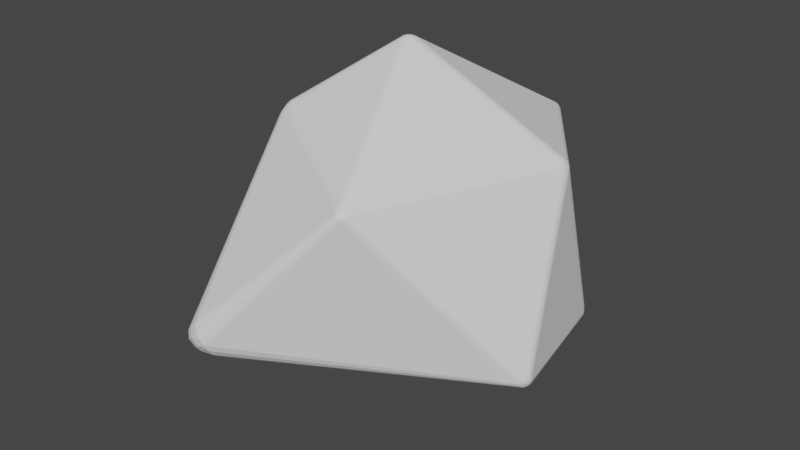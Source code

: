 # Source: lowPolyRock.blend  (saved by Blender 2.93.20; exported with 4.5.12 LTS)
import bpy
from mathutils import Matrix  # noqa: F401  (used for matrix-valued properties, if any)

bpy.ops.wm.read_factory_settings(use_empty=True)
scene = bpy.context.scene
scene.name = 'Scene'

# ---- collections
col_collection = bpy.data.collections.new('Collection'); scene.collection.children.link(col_collection)

# ---- world
world_world = bpy.data.worlds.new('World'); scene.world = world_world
world_world.use_nodes = True; world_world.node_tree.nodes.clear()
_N = world_world.node_tree.nodes; _L = world_world.node_tree.links
n0 = _N.new('ShaderNodeOutputWorld'); n0.name = 'World Output'; n0.location = (300, 300)
n1 = _N.new('ShaderNodeBackground'); n1.name = 'Background'; n1.location = (10, 300)
n1.inputs[0].default_value = (0.05088, 0.05088, 0.05088, 1.0)
_L.new(n1.outputs[0], n0.inputs[0])
n0.is_active_output = True
world_world.color = (0.05088, 0.05088, 0.05088)
world_world.use_sun_shadow = False
world_world.sun_shadow_jitter_overblur = 0.0

# ---- meshes
me_icosphere = bpy.data.meshes.new('Icosphere')
me_icosphere.from_pydata([(0.1514, 0.2949, -0.8735), (0.1634, 0.3383, -0.8756), (0.1987, 0.3521, -0.868), (0.2244, 0.3189, -0.8645), (0.1936, 0.2939, -0.8747), (0.1542, 0.3089, -0.8765), (0.1648, 0.2938, -0.8756), (0.1719, 0.3117, -0.8797), (0.1745, 0.3443, -0.8758), (0.1586, 0.3247, -0.8773), (0.1752, 0.3291, -0.8796), (0.2078, 0.3421, -0.8683), (0.1874, 0.3493, -0.873), (0.1925, 0.3352, -0.8766), (0.2157, 0.3105, -0.8699), (0.2172, 0.33, -0.867), (0.2023, 0.3218, -0.8755), (0.1802, 0.2935, -0.8761), (0.2045, 0.3014, -0.8736), (0.1894, 0.3089, -0.8786), (0.8686, -0.1961, -0.4218), (0.8875, -0.2094, -0.3871), (0.8797, -0.2418, -0.3664), (0.8543, -0.2725, -0.3809), (0.8633, -0.2414, -0.4144), (0.8774, -0.1997, -0.4121), (0.868, -0.2109, -0.4215), (0.8781, -0.2202, -0.4092), (0.8875, -0.22, -0.3801), (0.8843, -0.2046, -0.3995), (0.8848, -0.2232, -0.3948), (0.8734, -0.2531, -0.3707), (0.8846, -0.2318, -0.3725), (0.881, -0.2403, -0.3847), (0.8585, -0.2649, -0.3933), (0.8641, -0.2644, -0.376), (0.872, -0.2517, -0.392), (0.866, -0.2275, -0.4189), (0.8618, -0.2535, -0.4055), (0.8725, -0.2389, -0.4069), (-0.3939, -1.021, -0.3282), (-0.2725, -1.024, -0.3313), (-0.2753, -1.098, -0.2373), (-0.3373, -1.086, -0.1556), (-0.4188, -1.063, -0.242), (-0.3556, -1.024, -0.3343), (-0.4121, -1.04, -0.3066), (-0.3738, -1.069, -0.2991), (-0.2695, -1.054, -0.3065), (-0.3112, -1.025, -0.3355), (-0.3246, -1.074, -0.299), (-0.2932, -1.105, -0.2084), (-0.2705, -1.081, -0.2721), (-0.3179, -1.101, -0.2546), (-0.3683, -1.084, -0.1795), (-0.3158, -1.1, -0.1786), (-0.3522, -1.103, -0.2229), (-0.4212, -1.056, -0.2753), (-0.398, -1.076, -0.211), (-0.3886, -1.087, -0.2561), (-0.8507, 0.03172, -0.4557), (-0.8668, -0.01296, -0.4519), (-0.8743, -0.02995, -0.4216), (-0.8792, 0.005496, -0.4), (-0.8745, 0.03359, -0.4236), (-0.8569, 0.01771, -0.4569), (-0.86, 0.03368, -0.4469), (-0.87, 0.01495, -0.446), (-0.8728, -0.02044, -0.4443), (-0.8627, 0.00138, -0.4555), (-0.8742, -0.003817, -0.4451), (-0.8766, -0.01895, -0.4146), (-0.8755, -0.02661, -0.4333), (-0.8792, -0.01087, -0.4309), (-0.881, 0.01518, -0.4072), (-0.8784, -0.005975, -0.4067), (-0.8811, 0.003589, -0.4219), (-0.8687, 0.03437, -0.4351), (-0.8793, 0.02543, -0.4158), (-0.8775, 0.01777, -0.4317), (0.03734, 0.946, -0.3445), (-0.001785, 0.9519, -0.3397), (-0.0243, 0.9556, -0.3074), (0.002826, 0.971, -0.2848), (0.03205, 0.9706, -0.3069), (0.02484, 0.9495, -0.3456), (0.03761, 0.956, -0.3337), (0.02098, 0.9648, -0.3307), (-0.01062, 0.9545, -0.3308), (0.01056, 0.9517, -0.3439), (0.004262, 0.964, -0.3298), (-0.0175, 0.9629, -0.2997), (-0.01885, 0.9558, -0.319), (-0.005489, 0.9681, -0.3144), (0.0131, 0.9743, -0.2906), (-0.007599, 0.9685, -0.2915), (0.005552, 0.9745, -0.3045), (0.03568, 0.965, -0.32), (0.02374, 0.9742, -0.2986), (0.02065, 0.9732, -0.3145), (0.7294, 0.4963, -0.4249), (0.7127, 0.4997, -0.4589), (0.6926, 0.5349, -0.4578), (0.6942, 0.5526, -0.4215), (0.713, 0.5253, -0.396), (0.727, 0.498, -0.437), (0.7255, 0.5061, -0.4156), (0.7216, 0.5122, -0.4323), (0.7073, 0.5114, -0.4599), (0.7209, 0.4992, -0.4495), (0.7154, 0.5141, -0.4478), (0.695, 0.5427, -0.4474), (0.6999, 0.5243, -0.4595), (0.7063, 0.5292, -0.4471), (0.7007, 0.5444, -0.4133), (0.6956, 0.5491, -0.4341), (0.7065, 0.5362, -0.431), (0.7196, 0.5167, -0.405), (0.7076, 0.5344, -0.404), (0.715, 0.525, -0.4209), (0.2511, -0.7821, 0.4621), (0.2802, -0.7827, 0.4426), (0.3075, -0.7503, 0.4544), (0.2866, -0.7417, 0.4875), (0.2474, -0.7464, 0.4961), (0.261, -0.786, 0.457), (0.2497, -0.7716, 0.4737), (0.266, -0.7763, 0.4682), (0.2906, -0.774, 0.4466), (0.2716, -0.7862, 0.4498), (0.2803, -0.7771, 0.4587), (0.3022, -0.7483, 0.466), (0.3006, -0.7622, 0.4509), (0.2909, -0.7641, 0.4644), (0.2748, -0.7444, 0.4925), (0.2946, -0.7451, 0.4781), (0.2819, -0.7576, 0.4788), (0.2483, -0.7585, 0.4862), (0.2604, -0.7461, 0.4956), (0.2658, -0.7625, 0.4817), (-0.4551, -0.3441, 0.6248), (-0.4436, -0.3966, 0.6068), (-0.4034, -0.4228, 0.6275), (-0.3908, -0.384, 0.6693), (-0.4225, -0.3418, 0.6705), (-0.4524, -0.3611, 0.6194), (-0.447, -0.3437, 0.6409), (-0.4401, -0.3665, 0.6399), (-0.4333, -0.4073, 0.6151), (-0.4482, -0.3803, 0.6128), (-0.4353, -0.3886, 0.6307), (-0.3997, -0.4116, 0.6419), (-0.4186, -0.4169, 0.6226), (-0.4184, -0.3996, 0.641), (-0.4023, -0.3718, 0.6728), (-0.3951, -0.3974, 0.6572), (-0.4127, -0.3839, 0.6585), (-0.4351, -0.3428, 0.6577), (-0.4139, -0.3563, 0.6733), (-0.4266, -0.3647, 0.6586), (-0.6379, 0.5926, 0.4489), (-0.6885, 0.5589, 0.4309), (-0.6972, 0.5134, 0.4547), (-0.6558, 0.4882, 0.5074), (-0.6454, 0.5503, 0.4918), (-0.6565, 0.5854, 0.4439), (-0.6408, 0.5808, 0.464), (-0.6652, 0.5676, 0.462), (-0.6959, 0.5455, 0.4388), (-0.675, 0.5731, 0.4373), (-0.6841, 0.5554, 0.4532), (-0.6865, 0.5051, 0.4731), (-0.6991, 0.5289, 0.4475), (-0.6881, 0.5315, 0.4658), (-0.654, 0.509, 0.5056), (-0.6713, 0.4959, 0.4924), (-0.6726, 0.5247, 0.4859), (-0.6436, 0.5653, 0.4797), (-0.6503, 0.5316, 0.4999), (-0.6626, 0.5488, 0.4816), (0.3057, 0.8429, 0.4537), (0.2852, 0.8714, 0.4317), (0.2562, 0.8714, 0.4546), (0.2531, 0.8422, 0.4849), (0.2901, 0.8291, 0.4861), (0.2997, 0.8523, 0.4468), (0.3026, 0.8399, 0.4654), (0.2917, 0.853, 0.4615), (0.277, 0.8748, 0.4402), (0.2922, 0.8628, 0.4387), (0.2828, 0.8652, 0.4527), (0.2549, 0.8633, 0.4653), (0.2664, 0.8748, 0.4486), (0.2697, 0.8653, 0.4619), (0.2652, 0.8391, 0.4873), (0.2537, 0.8526, 0.4764), (0.2694, 0.853, 0.4755), (0.2969, 0.8349, 0.4773), (0.2787, 0.8344, 0.4877), (0.2843, 0.8466, 0.4758), (0.7555, 0.1611, 0.483), (0.7651, 0.1878, 0.4501), (0.7489, 0.2157, 0.4819), (0.7321, 0.2037, 0.5143), (0.7315, 0.1634, 0.5159), (0.7611, 0.1693, 0.4731), (0.7493, 0.1611, 0.4945), (0.7551, 0.1757, 0.4894), (0.7613, 0.1972, 0.4604), (0.7646, 0.179, 0.4611), (0.7593, 0.1884, 0.4776), (0.7454, 0.2133, 0.4937), (0.7554, 0.2074, 0.472), (0.7527, 0.2003, 0.4889), (0.7332, 0.191, 0.5168), (0.7393, 0.2089, 0.5055), (0.7449, 0.1945, 0.5046), (0.7405, 0.162, 0.5065), (0.733, 0.1763, 0.5174), (0.7454, 0.1782, 0.505), (-0.008803, -0.0339, 0.9741), (0.02462, -0.01315, 0.9762), (0.02994, 0.02831, 0.9716), (-0.009792, 0.0331, 0.9754), (-0.02954, -0.0007786, 0.977), (0.002449, -0.02859, 0.977), (-0.01644, -0.02425, 0.9773), (-0.003501, -0.01351, 0.9824), (0.0276, 6.453e-05, 0.9768), (0.01466, -0.02101, 0.9778), (0.01188, -0.005078, 0.9821), (0.01766, 0.03095, 0.9748), (0.02954, 0.01522, 0.975), (0.01286, 0.01303, 0.9812), (-0.01714, 0.02308, 0.9781), (0.003143, 0.0327, 0.9762), (-0.003327, 0.0158, 0.9822), (-0.02402, -0.01215, 0.9783), (-0.02435, 0.0107, 0.9786), (-0.01283, 0.0001114, 0.9829)], [], [(20, 3, 101), (1, 60, 81), (4, 24, 41), (2, 80, 102), (42, 23, 121), (22, 200, 122), (21, 100, 201), (43, 120, 142), (63, 140, 162), (83, 160, 182), (62, 44, 141), (82, 64, 161), (103, 84, 181), (104, 180, 202), (123, 204, 221), (143, 124, 220), (163, 144, 224), (183, 164, 223), (203, 184, 222), (0, 5, 7, 6), (5, 9, 10, 7), (1, 8, 10, 9), (8, 12, 13, 10), (2, 11, 13, 12), (11, 15, 16, 13), (3, 14, 16, 15), (14, 18, 19, 16), (4, 17, 19, 18), (17, 6, 7, 19), (7, 10, 13, 16, 19), (20, 25, 27, 26), (25, 29, 30, 27), (21, 28, 30, 29), (28, 32, 33, 30), (22, 31, 33, 32), (31, 35, 36, 33), (23, 34, 36, 35), (34, 38, 39, 36), (24, 37, 39, 38), (37, 26, 27, 39), (27, 30, 33, 36, 39), (40, 45, 47, 46), (45, 49, 50, 47), (41, 48, 50, 49), (48, 52, 53, 50), (42, 51, 53, 52), (51, 55, 56, 53), (43, 54, 56, 55), (54, 58, 59, 56), (44, 57, 59, 58), (57, 46, 47, 59), (47, 50, 53, 56, 59), (60, 65, 67, 66), (65, 69, 70, 67), (61, 68, 70, 69), (68, 72, 73, 70), (62, 71, 73, 72), (71, 75, 76, 73), (63, 74, 76, 75), (74, 78, 79, 76), (64, 77, 79, 78), (77, 66, 67, 79), (67, 70, 73, 76, 79), (80, 85, 87, 86), (85, 89, 90, 87), (81, 88, 90, 89), (88, 92, 93, 90), (82, 91, 93, 92), (91, 95, 96, 93), (83, 94, 96, 95), (94, 98, 99, 96), (84, 97, 99, 98), (97, 86, 87, 99), (87, 90, 93, 96, 99), (100, 105, 107, 106), (105, 109, 110, 107), (101, 108, 110, 109), (108, 112, 113, 110), (102, 111, 113, 112), (111, 115, 116, 113), (103, 114, 116, 115), (114, 118, 119, 116), (104, 117, 119, 118), (117, 106, 107, 119), (107, 110, 113, 116, 119), (120, 125, 127, 126), (125, 129, 130, 127), (121, 128, 130, 129), (128, 132, 133, 130), (122, 131, 133, 132), (131, 135, 136, 133), (123, 134, 136, 135), (134, 138, 139, 136), (124, 137, 139, 138), (137, 126, 127, 139), (127, 130, 133, 136, 139), (140, 145, 147, 146), (145, 149, 150, 147), (141, 148, 150, 149), (148, 152, 153, 150), (142, 151, 153, 152), (151, 155, 156, 153), (143, 154, 156, 155), (154, 158, 159, 156), (144, 157, 159, 158), (157, 146, 147, 159), (147, 150, 153, 156, 159), (160, 165, 167, 166), (165, 169, 170, 167), (161, 168, 170, 169), (168, 172, 173, 170), (162, 171, 173, 172), (171, 175, 176, 173), (163, 174, 176, 175), (174, 178, 179, 176), (164, 177, 179, 178), (177, 166, 167, 179), (167, 170, 173, 176, 179), (180, 185, 187, 186), (185, 189, 190, 187), (181, 188, 190, 189), (188, 192, 193, 190), (182, 191, 193, 192), (191, 195, 196, 193), (183, 194, 196, 195), (194, 198, 199, 196), (184, 197, 199, 198), (197, 186, 187, 199), (187, 190, 193, 196, 199), (200, 205, 207, 206), (205, 209, 210, 207), (201, 208, 210, 209), (208, 212, 213, 210), (202, 211, 213, 212), (211, 215, 216, 213), (203, 214, 216, 215), (214, 218, 219, 216), (204, 217, 219, 218), (217, 206, 207, 219), (207, 210, 213, 216, 219), (220, 225, 227, 226), (225, 229, 230, 227), (221, 228, 230, 229), (228, 232, 233, 230), (222, 231, 233, 232), (231, 235, 236, 233), (223, 234, 236, 235), (234, 238, 239, 236), (224, 237, 239, 238), (237, 226, 227, 239), (227, 230, 233, 236, 239), (40, 0, 6, 45), (45, 6, 17, 49), (49, 17, 4, 41), (3, 20, 26, 14), (14, 26, 37, 18), (18, 37, 24, 4), (23, 42, 52, 34), (34, 52, 48, 38), (38, 48, 41, 24), (100, 21, 29, 105), (105, 29, 25, 109), (109, 25, 20, 101), (2, 102, 112, 11), (11, 112, 108, 15), (15, 108, 101, 3), (60, 1, 9, 65), (65, 9, 5, 69), (69, 5, 0, 61), (44, 62, 72, 57), (57, 72, 68, 46), (46, 68, 61, 40), (80, 2, 12, 85), (85, 12, 8, 89), (89, 8, 1, 81), (64, 82, 92, 77), (77, 92, 88, 66), (66, 88, 81, 60), (84, 103, 115, 97), (97, 115, 111, 86), (86, 111, 102, 80), (200, 22, 32, 205), (205, 32, 28, 209), (209, 28, 21, 201), (104, 202, 212, 117), (117, 212, 208, 106), (106, 208, 201, 100), (120, 43, 55, 125), (125, 55, 51, 129), (129, 51, 42, 121), (22, 122, 132, 31), (31, 132, 128, 35), (35, 128, 121, 23), (140, 63, 75, 145), (145, 75, 71, 149), (149, 71, 62, 141), (43, 142, 152, 54), (54, 152, 148, 58), (58, 148, 141, 44), (160, 83, 95, 165), (165, 95, 91, 169), (169, 91, 82, 161), (63, 162, 172, 74), (74, 172, 168, 78), (78, 168, 161, 64), (180, 104, 118, 185), (185, 118, 114, 189), (189, 114, 103, 181), (83, 182, 192, 94), (94, 192, 188, 98), (98, 188, 181, 84), (204, 123, 135, 217), (217, 135, 131, 206), (206, 131, 122, 200), (124, 143, 155, 137), (137, 155, 151, 126), (126, 151, 142, 120), (144, 163, 175, 157), (157, 175, 171, 146), (146, 171, 162, 140), (164, 183, 195, 177), (177, 195, 191, 166), (166, 191, 182, 160), (184, 203, 215, 197), (197, 215, 211, 186), (186, 211, 202, 180), (220, 124, 138, 225), (225, 138, 134, 229), (229, 134, 123, 221), (203, 222, 232, 214), (214, 232, 228, 218), (218, 228, 221, 204), (224, 144, 158, 237), (237, 158, 154, 226), (226, 154, 143, 220), (223, 164, 178, 234), (234, 178, 174, 238), (238, 174, 163, 224), (222, 184, 198, 231), (231, 198, 194, 235), (235, 194, 183, 223), (0, 40, 61)])
_uv = me_icosphere.uv_layers.new(name='UVMap')
_uv.uv.foreach_set('vector', [0.2822, 0.1529, 0.3646, 0.01009, 0.4471, 0.1529, 0.7271, 0.005746, 0.8125, 0.1536, 0.6417, 0.1536, 0.1826, 0.005706, 0.2683, 0.1542, 0.09684, 0.1542, 0.5445, 0.008328, 0.6279, 0.1528, 0.4611, 0.1528, 0.0964, 0.1615, 0.2667, 0.1615, 0.1816, 0.309, 0.2731, 0.1645, 0.3579, 0.3115, 0.1882, 0.3115, 0.28, 0.161, 0.4473, 0.161, 0.3637, 0.3059, 0.09123, 0.166, 0.1753, 0.3117, 0.007147, 0.3117, 0.8179, 0.1649, 0.9027, 0.3118, 0.733, 0.3118, 0.6357, 0.1652, 0.72, 0.3113, 0.5513, 0.3113, 0.8237, 0.1606, 0.9948, 0.1606, 0.9092, 0.3088, 0.642, 0.1612, 0.813, 0.1612, 0.7275, 0.3093, 0.4615, 0.1613, 0.6301, 0.1613, 0.5458, 0.3073, 0.4544, 0.1661, 0.5383, 0.3115, 0.3704, 0.3115, 0.1886, 0.3191, 0.3571, 0.3191, 0.2729, 0.4651, 0.007411, 0.3199, 0.1723, 0.3199, 0.08984, 0.4626, 0.7363, 0.32, 0.9022, 0.32, 0.8192, 0.4637, 0.5518, 0.3185, 0.721, 0.3185, 0.6364, 0.465, 0.3705, 0.3186, 0.538, 0.3186, 0.4542, 0.4636, 0.9085, 0.006267, 0.9073, 0.005167, 0.9091, 0.00291, 0.9102, 0.004728, 0.7306, 0.004437, 0.7296, 0.00397, 0.7283, 0.001781, 0.7293, 0.002114, 0.7271, 0.005746, 0.7258, 0.004819, 0.7274, 0.0031, 0.7288, 0.005072, 0.7258, 0.004819, 0.7248, 0.004333, 0.726, 0.002238, 0.7274, 0.0031, 0.5445, 0.008328, 0.5421, 0.008425, 0.5444, 0.004475, 0.5464, 0.005826, 0.3696, 0.00787, 0.3688, 0.008927, 0.3665, 0.004918, 0.367, 0.003928, 0.3646, 0.01009, 0.362, 0.00757, 0.364, 0.005092, 0.367, 0.009054, 0.362, 0.00757, 0.3604, 0.005607, 0.3619, 0.003027, 0.364, 0.005092, 0.1826, 0.005706, 0.1808, 0.004538, 0.1823, 0.003443, 0.1842, 0.005883, 0.912, 0.003007, 0.9114, 0.004013, 0.9103, 0.002171, 0.9114, 0.00115, 0.3603, -0.0009147, 0.3639, 0.0004709, 0.3659, 0.004003, 0.3616, 0.00352, 0.3619, 0.003027, 0.2822, 0.1529, 0.2821, 0.1555, 0.2772, 0.1551, 0.2785, 0.1522, 0.2821, 0.1555, 0.2814, 0.1575, 0.2772, 0.1575, 0.2772, 0.1551, 0.28, 0.161, 0.2775, 0.1621, 0.2771, 0.1596, 0.2814, 0.159, 0.2775, 0.1621, 0.2759, 0.163, 0.2747, 0.1608, 0.2771, 0.1596, 0.2731, 0.1645, 0.2708, 0.1639, 0.2727, 0.1616, 0.2747, 0.1635, 0.2708, 0.1639, 0.2691, 0.1638, 0.2707, 0.161, 0.2727, 0.1616, 0.2667, 0.1615, 0.2675, 0.1592, 0.2698, 0.1597, 0.2683, 0.1626, 0.2675, 0.1592, 0.2686, 0.1575, 0.2706, 0.1575, 0.2698, 0.1597, 0.2683, 0.1542, 0.2689, 0.1526, 0.2698, 0.1553, 0.268, 0.1561, 0.2745, 0.1515, 0.2765, 0.1509, 0.2749, 0.1537, 0.2725, 0.1537, 0.2772, 0.1551, 0.2772, 0.1575, 0.2734, 0.1575, 0.273, 0.1569, 0.2743, 0.1548, 0.9943, 0.1548, 0.9959, 0.1532, 0.9969, 0.1553, 0.9942, 0.1561, 0.9959, 0.1532, 0.9969, 0.152, 0.998, 0.154, 0.9969, 0.1553, 0.09684, 0.1542, 0.09692, 0.1561, 0.0943, 0.1555, 0.09503, 0.153, 0.09692, 0.1561, 0.0967, 0.1575, 0.09456, 0.1575, 0.0943, 0.1555, 0.0964, 0.1615, 0.0957, 0.1633, 0.09479, 0.16, 0.09686, 0.1592, 0.0957, 0.1633, 0.0952, 0.1649, 0.0935, 0.1619, 0.09479, 0.16, 0.09123, 0.166, 0.08912, 0.1643, 0.09106, 0.1624, 0.0933, 0.1652, 0.997, 0.1639, 0.9969, 0.1628, 0.9981, 0.1608, 0.9981, 0.1616, 0.9948, 0.1606, 0.9942, 0.159, 0.9965, 0.1598, 0.9959, 0.1622, 0.9942, 0.159, 0.9936, 0.1575, 0.9958, 0.1575, 0.9965, 0.1598, 0.9969, 0.1553, 0.998, 0.154, 0.9988, 0.1553, 0.9992, 0.1561, 0.9966, 0.1575, 0.8125, 0.1536, 0.8143, 0.1531, 0.8152, 0.1558, 0.8127, 0.1559, 0.8143, 0.1531, 0.8158, 0.1534, 0.817, 0.1554, 0.8152, 0.1558, 0.8228, 0.1548, 0.8229, 0.1561, 0.8209, 0.1555, 0.8217, 0.1535, 0.8229, 0.1561, 0.8232, 0.1575, 0.8209, 0.1575, 0.8209, 0.1555, 0.8237, 0.1606, 0.8221, 0.162, 0.8207, 0.1598, 0.823, 0.159, 0.8221, 0.162, 0.8213, 0.1629, 0.8201, 0.1607, 0.8207, 0.1598, 0.8179, 0.1649, 0.816, 0.1641, 0.8181, 0.1617, 0.82, 0.1635, 0.816, 0.1641, 0.8147, 0.1635, 0.8161, 0.1611, 0.8181, 0.1617, 0.813, 0.1612, 0.8129, 0.1589, 0.8149, 0.1597, 0.8139, 0.1626, 0.8129, 0.1589, 0.8126, 0.1575, 0.815, 0.1575, 0.8149, 0.1597, 0.8152, 0.1558, 0.817, 0.1554, 0.8178, 0.1569, 0.8167, 0.1575, 0.8152, 0.1575, 0.6279, 0.1528, 0.6304, 0.1514, 0.6319, 0.1547, 0.6284, 0.1555, 0.6404, 0.1495, 0.6403, 0.1506, 0.6387, 0.1533, 0.6389, 0.1528, 0.6417, 0.1536, 0.6418, 0.1559, 0.6399, 0.1549, 0.6411, 0.1516, 0.6418, 0.1559, 0.6421, 0.1575, 0.6399, 0.1575, 0.6399, 0.1549, 0.642, 0.1612, 0.6406, 0.1623, 0.6397, 0.1594, 0.6419, 0.1589, 0.6406, 0.1623, 0.6396, 0.163, 0.6382, 0.1607, 0.6397, 0.1594, 0.6357, 0.1652, 0.6341, 0.1643, 0.6363, 0.1619, 0.638, 0.1641, 0.6341, 0.1643, 0.633, 0.1634, 0.6344, 0.1609, 0.6363, 0.1619, 0.6301, 0.1613, 0.629, 0.1591, 0.632, 0.1598, 0.6315, 0.1627, 0.629, 0.1591, 0.6277, 0.1575, 0.6309, 0.1575, 0.632, 0.1598, 0.6389, 0.1528, 0.6398, 0.1575, 0.6399, 0.1575, 0.6384, 0.1575, 0.6377, 0.1552, 0.4473, 0.161, 0.448, 0.159, 0.4514, 0.1599, 0.4496, 0.1626, 0.448, 0.159, 0.4487, 0.1575, 0.4523, 0.1575, 0.4514, 0.1599, 0.4471, 0.1529, 0.4498, 0.1524, 0.4514, 0.1555, 0.4478, 0.1555, 0.4498, 0.1524, 0.4514, 0.1519, 0.4531, 0.1549, 0.4514, 0.1555, 0.4611, 0.1528, 0.461, 0.1555, 0.4579, 0.1556, 0.459, 0.1524, 0.461, 0.1555, 0.4613, 0.1575, 0.4584, 0.1575, 0.4579, 0.1556, 0.4615, 0.1613, 0.4595, 0.1631, 0.4579, 0.1601, 0.461, 0.1591, 0.4595, 0.1631, 0.4585, 0.1642, 0.4567, 0.1612, 0.4579, 0.1601, 0.4544, 0.1661, 0.4523, 0.1645, 0.4548, 0.162, 0.4569, 0.1648, 0.4523, 0.1645, 0.4513, 0.1631, 0.4529, 0.1603, 0.4548, 0.162, 0.452, 0.1585, 0.4533, 0.1554, 0.4531, 0.1549, 0.4545, 0.1575, 0.4545, 0.1575, 0.1753, 0.3117, 0.1777, 0.3114, 0.1777, 0.3138, 0.1739, 0.3137, 0.1777, 0.3114, 0.1797, 0.3113, 0.181, 0.3136, 0.1777, 0.3138, 0.1816, 0.309, 0.1832, 0.31, 0.1821, 0.312, 0.1805, 0.3102, 0.1832, 0.31, 0.1845, 0.3102, 0.1834, 0.3123, 0.1821, 0.312, 0.1882, 0.3115, 0.1886, 0.3136, 0.1854, 0.3136, 0.1858, 0.311, 0.1886, 0.3136, 0.1888, 0.3149, 0.186, 0.3149, 0.1854, 0.3136, 0.1886, 0.3191, 0.1872, 0.3212, 0.1859, 0.3176, 0.1887, 0.3165, 0.1786, 0.323, 0.1772, 0.3229, 0.1792, 0.3194, 0.1807, 0.32, 0.1723, 0.3199, 0.1729, 0.3168, 0.1771, 0.3177, 0.1754, 0.3214, 0.1729, 0.3168, 0.1743, 0.3149, 0.178, 0.3149, 0.1771, 0.3177, 0.1807, 0.3135, 0.1828, 0.3132, 0.1834, 0.3123, 0.1824, 0.3139, 0.1818, 0.3149, 0.9027, 0.3118, 0.9051, 0.3109, 0.9062, 0.3132, 0.9029, 0.3137, 0.9051, 0.3109, 0.9065, 0.3104, 0.9077, 0.3125, 0.9062, 0.3132, 0.9092, 0.3088, 0.9108, 0.3095, 0.909, 0.3116, 0.9075, 0.3097, 0.9108, 0.3095, 0.9119, 0.31, 0.9105, 0.3125, 0.909, 0.3116, 0.007147, 0.3117, 0.00682, 0.3137, 0.003308, 0.3133, 0.004576, 0.3107, 0.00682, 0.3137, 0.006151, 0.3149, 0.002703, 0.3149, 0.003308, 0.3133, 0.007411, 0.3199, 0.005114, 0.3206, 0.00354, 0.3169, 0.006942, 0.3168, 0.9063, 0.3212, 0.9055, 0.3212, 0.9075, 0.3177, 0.9084, 0.3176, 0.9022, 0.32, 0.9027, 0.3169, 0.9058, 0.3169, 0.9042, 0.3206, 0.9027, 0.3169, 0.9027, 0.3149, 0.9058, 0.3149, 0.9058, 0.3169, 0.9062, 0.3132, 0.9077, 0.3125, 0.9087, 0.3142, 0.9091, 0.3149, 0.9065, 0.3149, 0.72, 0.3113, 0.7228, 0.3108, 0.7233, 0.3136, 0.7199, 0.3135, 0.7228, 0.3108, 0.725, 0.3109, 0.7262, 0.3131, 0.7233, 0.3136, 0.7275, 0.3093, 0.7286, 0.3103, 0.7271, 0.3119, 0.7258, 0.3098, 0.7286, 0.3103, 0.7295, 0.3111, 0.7284, 0.313, 0.7271, 0.3119, 0.733, 0.3118, 0.7344, 0.3137, 0.731, 0.3137, 0.731, 0.3115, 0.7344, 0.3137, 0.7363, 0.3149, 0.7325, 0.3149, 0.731, 0.3137, 0.7363, 0.32, 0.7333, 0.3212, 0.7315, 0.3177, 0.7356, 0.3169, 0.7333, 0.3212, 0.731, 0.3214, 0.7293, 0.3185, 0.7315, 0.3177, 0.721, 0.3185, 0.7203, 0.3163, 0.7231, 0.3174, 0.7222, 0.3207, 0.7203, 0.3163, 0.7194, 0.3149, 0.7228, 0.3149, 0.7231, 0.3174, 0.7252, 0.3126, 0.7262, 0.3131, 0.7284, 0.313, 0.7274, 0.3147, 0.7267, 0.3139, 0.5383, 0.3115, 0.541, 0.3104, 0.5417, 0.313, 0.5379, 0.3135, 0.541, 0.3104, 0.5425, 0.3098, 0.5439, 0.3122, 0.5417, 0.313, 0.5458, 0.3073, 0.5472, 0.3088, 0.5451, 0.3113, 0.5437, 0.3089, 0.5472, 0.3088, 0.5482, 0.3101, 0.5466, 0.3129, 0.5451, 0.3113, 0.5513, 0.3113, 0.551, 0.3135, 0.5485, 0.3133, 0.5498, 0.3104, 0.551, 0.3135, 0.5513, 0.3149, 0.5486, 0.3149, 0.5485, 0.3133, 0.5518, 0.3185, 0.5499, 0.3197, 0.5485, 0.3168, 0.5512, 0.3163, 0.5499, 0.3197, 0.5487, 0.3205, 0.5472, 0.3179, 0.5485, 0.3168, 0.538, 0.3186, 0.5377, 0.3164, 0.5415, 0.3168, 0.5405, 0.3197, 0.5377, 0.3164, 0.5377, 0.3149, 0.5414, 0.3149, 0.5415, 0.3168, 0.5423, 0.3133, 0.5439, 0.3122, 0.5466, 0.3129, 0.5455, 0.3149, 0.545, 0.3141, 0.3579, 0.3115, 0.3592, 0.3098, 0.3604, 0.3128, 0.358, 0.3136, 0.3592, 0.3098, 0.3598, 0.3082, 0.3615, 0.3113, 0.3604, 0.3128, 0.3637, 0.3059, 0.3658, 0.3077, 0.3637, 0.3106, 0.3616, 0.3077, 0.3658, 0.3077, 0.3668, 0.3094, 0.3652, 0.3122, 0.3637, 0.3106, 0.3704, 0.3115, 0.3701, 0.3135, 0.367, 0.3127, 0.3684, 0.3098, 0.3701, 0.3135, 0.3698, 0.3149, 0.3666, 0.3149, 0.367, 0.3127, 0.3705, 0.3186, 0.3683, 0.3197, 0.367, 0.3168, 0.3701, 0.3164, 0.3613, 0.3207, 0.3603, 0.3208, 0.3619, 0.3178, 0.3628, 0.3177, 0.3571, 0.3191, 0.3577, 0.3165, 0.3605, 0.3167, 0.3591, 0.3199, 0.3577, 0.3165, 0.3582, 0.3149, 0.3608, 0.3149, 0.3605, 0.3167, 0.3623, 0.313, 0.3658, 0.3112, 0.3652, 0.3122, 0.3666, 0.3149, 0.3636, 0.3149, 0.08984, 0.4626, 0.09233, 0.4652, 0.09042, 0.4675, 0.08771, 0.4636, 0.09233, 0.4652, 0.09393, 0.4672, 0.09247, 0.4697, 0.09042, 0.4675, 0.2729, 0.4651, 0.275, 0.4656, 0.273, 0.4681, 0.2709, 0.4661, 0.275, 0.4656, 0.2767, 0.4655, 0.275, 0.4684, 0.273, 0.4681, 0.4542, 0.4636, 0.4565, 0.4652, 0.4545, 0.4679, 0.4522, 0.4651, 0.6319, 0.4665, 0.6329, 0.4665, 0.6346, 0.4692, 0.6336, 0.4693, 0.6364, 0.465, 0.6382, 0.4663, 0.6362, 0.4683, 0.6342, 0.4657, 0.8142, 0.4679, 0.8153, 0.4673, 0.8166, 0.4697, 0.8154, 0.4705, 0.8192, 0.4637, 0.8214, 0.464, 0.8187, 0.4676, 0.8168, 0.4657, 0.8214, 0.464, 0.8231, 0.4639, 0.8207, 0.4679, 0.8187, 0.4676, 0.8213, 0.4682, 0.8188, 0.4713, 0.8175, 0.4712, 0.8164, 0.4693, 0.8166, 0.4697, 0.9943, 0.1548, 0.9085, 0.006267, 0.9102, 0.004728, 0.9959, 0.1532, 0.9959, 0.1532, 0.9102, 0.004728, 0.9111, 0.003542, 0.9969, 0.152, 0.09503, 0.153, 0.1808, 0.004538, 0.1826, 0.005706, 0.09684, 0.1542, 0.3646, 0.01009, 0.2822, 0.1529, 0.2785, 0.1522, 0.362, 0.00757, 0.362, 0.00757, 0.2785, 0.1522, 0.2757, 0.1523, 0.3604, 0.005607, 0.1842, 0.005883, 0.2689, 0.1526, 0.2683, 0.1542, 0.1826, 0.005706, 0.2667, 0.1615, 0.0964, 0.1615, 0.09686, 0.1592, 0.2675, 0.1592, 0.2675, 0.1592, 0.09686, 0.1592, 0.09692, 0.1561, 0.268, 0.1561, 0.268, 0.1561, 0.09692, 0.1561, 0.09684, 0.1542, 0.2683, 0.1542, 0.4473, 0.161, 0.28, 0.161, 0.2814, 0.159, 0.448, 0.159, 0.448, 0.159, 0.2814, 0.159, 0.2821, 0.1555, 0.4478, 0.1555, 0.4478, 0.1555, 0.2821, 0.1555, 0.2822, 0.1529, 0.4471, 0.1529, 0.5445, 0.008328, 0.4611, 0.1528, 0.459, 0.1524, 0.5421, 0.008425, 0.3682, 0.007971, 0.4514, 0.1519, 0.4498, 0.1524, 0.367, 0.009054, 0.367, 0.009054, 0.4498, 0.1524, 0.4471, 0.1529, 0.3646, 0.01009, 0.8125, 0.1536, 0.7271, 0.005746, 0.7288, 0.005072, 0.8143, 0.1531, 0.8143, 0.1531, 0.7288, 0.005072, 0.7302, 0.005065, 0.8158, 0.1534, 0.8217, 0.1535, 0.9073, 0.005167, 0.9085, 0.006267, 0.8228, 0.1548, 0.9948, 0.1606, 0.8237, 0.1606, 0.823, 0.159, 0.9942, 0.159, 0.9942, 0.159, 0.823, 0.159, 0.8229, 0.1561, 0.9942, 0.1561, 0.9942, 0.1561, 0.8229, 0.1561, 0.8228, 0.1548, 0.9943, 0.1548, 0.6279, 0.1528, 0.5445, 0.008328, 0.5464, 0.005826, 0.6304, 0.1514, 0.6407, 0.1499, 0.7248, 0.004333, 0.7258, 0.004819, 0.6411, 0.1516, 0.6411, 0.1516, 0.7258, 0.004819, 0.7271, 0.005746, 0.6417, 0.1536, 0.813, 0.1612, 0.642, 0.1612, 0.6419, 0.1589, 0.8129, 0.1589, 0.8129, 0.1589, 0.6419, 0.1589, 0.6418, 0.1559, 0.8127, 0.1559, 0.8127, 0.1559, 0.6418, 0.1559, 0.6417, 0.1536, 0.8125, 0.1536, 0.6301, 0.1613, 0.4615, 0.1613, 0.461, 0.1591, 0.629, 0.1591, 0.629, 0.1591, 0.461, 0.1591, 0.461, 0.1555, 0.6284, 0.1555, 0.6284, 0.1555, 0.461, 0.1555, 0.4611, 0.1528, 0.6279, 0.1528, 0.3579, 0.3115, 0.2731, 0.1645, 0.2747, 0.1635, 0.3592, 0.3098, 0.3592, 0.3098, 0.2747, 0.1635, 0.2775, 0.1621, 0.3616, 0.3077, 0.3616, 0.3077, 0.2775, 0.1621, 0.28, 0.161, 0.3637, 0.3059, 0.4544, 0.1661, 0.3704, 0.3115, 0.3684, 0.3098, 0.4523, 0.1645, 0.4523, 0.1645, 0.3684, 0.3098, 0.3658, 0.3077, 0.4496, 0.1626, 0.4496, 0.1626, 0.3658, 0.3077, 0.3637, 0.3059, 0.4473, 0.161, 0.1753, 0.3117, 0.09123, 0.166, 0.0933, 0.1652, 0.1777, 0.3114, 0.1777, 0.3114, 0.0933, 0.1652, 0.0957, 0.1633, 0.1805, 0.3102, 0.1805, 0.3102, 0.0957, 0.1633, 0.0964, 0.1615, 0.1816, 0.309, 0.2731, 0.1645, 0.1882, 0.3115, 0.1858, 0.311, 0.2708, 0.1639, 0.2708, 0.1639, 0.1858, 0.311, 0.1832, 0.31, 0.2683, 0.1626, 0.2683, 0.1626, 0.1832, 0.31, 0.1816, 0.309, 0.2667, 0.1615, 0.9027, 0.3118, 0.8179, 0.1649, 0.82, 0.1635, 0.9051, 0.3109, 0.9051, 0.3109, 0.82, 0.1635, 0.8221, 0.162, 0.9075, 0.3097, 0.9075, 0.3097, 0.8221, 0.162, 0.8237, 0.1606, 0.9092, 0.3088, 0.09123, 0.166, 0.007147, 0.3117, 0.004576, 0.3107, 0.08912, 0.1643, 0.9965, 0.1636, 0.9119, 0.31, 0.9108, 0.3095, 0.9959, 0.1622, 0.9959, 0.1622, 0.9108, 0.3095, 0.9092, 0.3088, 0.9948, 0.1606, 0.72, 0.3113, 0.6357, 0.1652, 0.638, 0.1641, 0.7228, 0.3108, 0.7228, 0.3108, 0.638, 0.1641, 0.6406, 0.1623, 0.7258, 0.3098, 0.7258, 0.3098, 0.6406, 0.1623, 0.642, 0.1612, 0.7275, 0.3093, 0.8179, 0.1649, 0.733, 0.3118, 0.731, 0.3115, 0.816, 0.1641, 0.816, 0.1641, 0.731, 0.3115, 0.7286, 0.3103, 0.8139, 0.1626, 0.8139, 0.1626, 0.7286, 0.3103, 0.7275, 0.3093, 0.813, 0.1612, 0.5383, 0.3115, 0.4544, 0.1661, 0.4569, 0.1648, 0.541, 0.3104, 0.541, 0.3104, 0.4569, 0.1648, 0.4595, 0.1631, 0.5437, 0.3089, 0.5437, 0.3089, 0.4595, 0.1631, 0.4615, 0.1613, 0.5458, 0.3073, 0.6357, 0.1652, 0.5513, 0.3113, 0.5498, 0.3104, 0.6341, 0.1643, 0.6341, 0.1643, 0.5498, 0.3104, 0.5472, 0.3088, 0.6315, 0.1627, 0.6315, 0.1627, 0.5472, 0.3088, 0.5458, 0.3073, 0.6301, 0.1613, 0.3571, 0.3191, 0.1886, 0.3191, 0.1887, 0.3165, 0.3577, 0.3165, 0.3577, 0.3165, 0.1887, 0.3165, 0.1886, 0.3136, 0.358, 0.3136, 0.358, 0.3136, 0.1886, 0.3136, 0.1882, 0.3115, 0.3579, 0.3115, 0.1723, 0.3199, 0.007411, 0.3199, 0.006942, 0.3168, 0.1729, 0.3168, 0.1729, 0.3168, 0.006942, 0.3168, 0.00682, 0.3137, 0.1739, 0.3137, 0.1739, 0.3137, 0.00682, 0.3137, 0.007147, 0.3117, 0.1753, 0.3117, 0.9022, 0.32, 0.7363, 0.32, 0.7356, 0.3169, 0.9027, 0.3169, 0.9027, 0.3169, 0.7356, 0.3169, 0.7344, 0.3137, 0.9029, 0.3137, 0.9029, 0.3137, 0.7344, 0.3137, 0.733, 0.3118, 0.9027, 0.3118, 0.721, 0.3185, 0.5518, 0.3185, 0.5512, 0.3163, 0.7203, 0.3163, 0.7203, 0.3163, 0.5512, 0.3163, 0.551, 0.3135, 0.7199, 0.3135, 0.7199, 0.3135, 0.551, 0.3135, 0.5513, 0.3113, 0.72, 0.3113, 0.538, 0.3186, 0.3705, 0.3186, 0.3701, 0.3164, 0.5377, 0.3164, 0.5377, 0.3164, 0.3701, 0.3164, 0.3701, 0.3135, 0.5379, 0.3135, 0.5379, 0.3135, 0.3701, 0.3135, 0.3704, 0.3115, 0.5383, 0.3115, 0.08984, 0.4626, 0.1723, 0.3199, 0.1754, 0.3214, 0.09233, 0.4652, 0.09233, 0.4652, 0.1754, 0.3214, 0.1776, 0.3222, 0.09393, 0.4672, 0.2709, 0.4661, 0.1872, 0.3212, 0.1886, 0.3191, 0.2729, 0.4651, 0.3705, 0.3186, 0.4542, 0.4636, 0.4522, 0.4651, 0.3683, 0.3197, 0.3606, 0.3202, 0.2767, 0.4655, 0.275, 0.4656, 0.3591, 0.3199, 0.3591, 0.3199, 0.275, 0.4656, 0.2729, 0.4651, 0.3571, 0.3191, 0.8192, 0.4637, 0.9022, 0.32, 0.9042, 0.3206, 0.8214, 0.464, 0.8214, 0.464, 0.9042, 0.3206, 0.9056, 0.3209, 0.8231, 0.4639, 0.08771, 0.4636, 0.005114, 0.3206, 0.007411, 0.3199, 0.08984, 0.4626, 0.6364, 0.465, 0.721, 0.3185, 0.7222, 0.3207, 0.6382, 0.4663, 0.8151, 0.467, 0.731, 0.3214, 0.7333, 0.3212, 0.8168, 0.4657, 0.8168, 0.4657, 0.7333, 0.3212, 0.7363, 0.32, 0.8192, 0.4637, 0.4542, 0.4636, 0.538, 0.3186, 0.5405, 0.3197, 0.4565, 0.4652, 0.6327, 0.466, 0.5487, 0.3205, 0.5499, 0.3197, 0.6342, 0.4657, 0.6342, 0.4657, 0.5499, 0.3197, 0.5518, 0.3185, 0.6364, 0.465, 0.9085, 0.006267, 0.9943, 0.1548, 0.8228, 0.1548])
me_icosphere.use_remesh_fix_poles = True
me_icosphere.use_remesh_preserve_attributes = False
me_icosphere.update()

# ---- objects
ob_icosphere = bpy.data.objects.new('Icosphere', me_icosphere)

# ---- transforms, parenting, visibility, modifiers, constraints
ob_icosphere.location = (0.0, 0.0, 0.0)

# ---- collection membership
col_collection.objects.link(ob_icosphere)

# ---- scene / render settings (as saved in the file)
scene.frame_start = 1; scene.frame_end = 250; scene.frame_set(1)
scene.render.engine = 'BLENDER_EEVEE_NEXT'
scene.cycles.use_denoising = False
scene.cycles.samples = 128
scene.cycles.sampling_pattern = 'TABULATED_SOBOL'
scene.cycles.use_adaptive_sampling = False
scene.cycles.use_light_tree = False
scene.view_settings.view_transform = 'Filmic'
bpy.context.view_layer.update()

# ---- added for rendering (the .blend has no active camera and no usable light): camera, sun
cam_auto = bpy.data.cameras.new('AutoCamera')
cam_auto.lens = 50.0
cam_auto.sensor_width = 36.0
cam_auto.clip_end = 1000.0
ob_auto_camera = bpy.data.objects.new('AutoCamera', cam_auto)
scene.collection.objects.link(ob_auto_camera)
ob_auto_camera.location = (3.06072, -3.73422, 2.49763)
ob_auto_camera.rotation_euler = (1.09748, -7.21219e-08, 0.694738)
scene.camera = ob_auto_camera
light_auto_sun = bpy.data.lights.new('AutoSun', 'SUN')
light_auto_sun.energy = 3.0
light_auto_sun.angle = 0.0523599
ob_auto_sun = bpy.data.objects.new('AutoSun', light_auto_sun)
scene.collection.objects.link(ob_auto_sun)
ob_auto_sun.rotation_euler = (0.872665, 0.174533, 0.523599)
bpy.context.view_layer.update()
